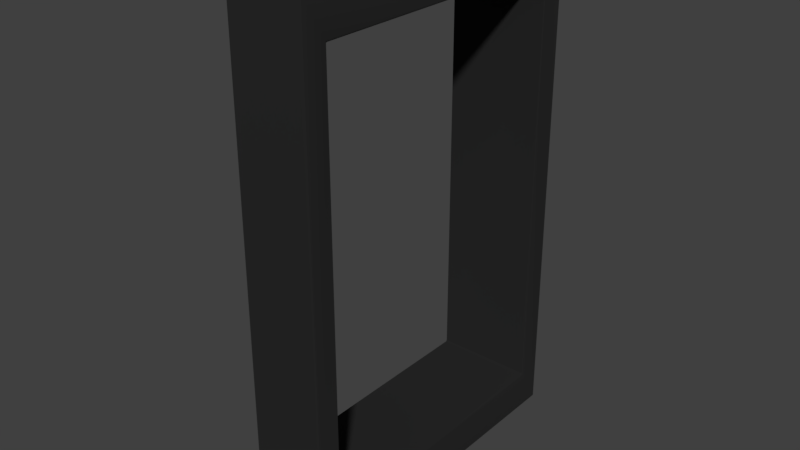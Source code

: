 # Source: Shutters_B.blend  (saved by Blender 2.79.1; exported with 4.5.12 LTS)
import bpy
from mathutils import Matrix  # noqa: F401  (used for matrix-valued properties, if any)

bpy.ops.wm.read_factory_settings(use_empty=True)
scene = bpy.context.scene
scene.name = 'Scene'

# ---- collections
col_collection_3 = bpy.data.collections.new('Collection 3'); scene.collection.children.link(col_collection_3)

# ---- materials (node trees are filled in below, after node groups)
mat_yellow_002 = bpy.data.materials.new('Yellow.002')
mat_yellow_002.alpha_threshold = 0.0
mat_yellow_002.use_transparent_shadow = False
mat_yellow_002.diffuse_color = (0.8, 0.7146, 0.2143, 1.0)
mat_yellow_002.roughness = 0.5
mat_window_002 = bpy.data.materials.new('Window.002')
mat_window_002.alpha_threshold = 0.0
mat_window_002.use_transparent_shadow = False
mat_window_002.roughness = 0.5
mat_black_002 = bpy.data.materials.new('Black.002')
mat_black_002.alpha_threshold = 0.0
mat_black_002.use_transparent_shadow = False
mat_black_002.roughness = 0.5

# ---- node groups
ng_auto_smooth = bpy.data.node_groups.new('Auto Smooth', 'GeometryNodeTree')
_s = ng_auto_smooth.interface.new_socket(name='Geometry', in_out='OUTPUT', socket_type='NodeSocketGeometry')
_s = ng_auto_smooth.interface.new_socket(name='Geometry', in_out='INPUT', socket_type='NodeSocketGeometry')
_s = ng_auto_smooth.interface.new_socket(name='Angle', in_out='INPUT', socket_type='NodeSocketFloat')
_s.subtype = 'ANGLE'
_s.min_value = 0.0
_s.max_value = 3.142
ng_auto_smooth.is_modifier = True
_N = ng_auto_smooth.nodes; _L = ng_auto_smooth.links
n0 = _N.new('NodeGroupOutput'); n0.name = 'Group Output'; n0.location = (480, -100)
n1 = _N.new('NodeGroupInput'); n1.name = 'Group Input'; n1.location = (-420, -300)
n2 = _N.new('NodeGroupInput'); n2.name = 'Group Input.001'; n2.location = (-60, -100)
n3 = _N.new('GeometryNodeSetShadeSmooth'); n3.name = 'Set Shade Smooth'; n3.location = (120, -100)
n3.domain = 'EDGE'
n4 = _N.new('GeometryNodeSetShadeSmooth'); n4.name = 'Set Shade Smooth.001'; n4.location = (300, -100)
n5 = _N.new('GeometryNodeInputMeshEdgeAngle'); n5.name = 'Edge Angle'; n5.location = (-420, -220)
n6 = _N.new('GeometryNodeInputEdgeSmooth'); n6.name = 'Is Edge Smooth'; n6.location = (-60, -160)
n7 = _N.new('GeometryNodeInputShadeSmooth'); n7.name = 'Is Face Smooth'; n7.location = (-240, -340)
n8 = _N.new('FunctionNodeBooleanMath'); n8.name = 'Boolean Math'; n8.location = (-60, -220)
n9 = _N.new('FunctionNodeCompare'); n9.name = 'Compare'; n9.location = (-240, -180)
n9.operation = 'LESS_EQUAL'
_L.new(n5.outputs[0], n9.inputs[0])
_L.new(n4.outputs[0], n0.inputs[0])
_L.new(n1.outputs[1], n9.inputs[1])
_L.new(n9.outputs[0], n8.inputs[0])
_L.new(n7.outputs[0], n8.inputs[1])
_L.new(n2.outputs[0], n3.inputs[0])
_L.new(n6.outputs[0], n3.inputs[1])
_L.new(n3.outputs[0], n4.inputs[0])
_L.new(n8.outputs[0], n3.inputs[2])
n0.is_active_output = True

# ---- material node trees
mat_yellow_002.use_nodes = True; mat_yellow_002.node_tree.nodes.clear()
_N = mat_yellow_002.node_tree.nodes; _L = mat_yellow_002.node_tree.links
n0 = _N.new('ShaderNodeOutputMaterial'); n0.name = 'Material Output'; n0.location = (300, 300)
n1 = _N.new('ShaderNodeBsdfPrincipled'); n1.name = 'Principled BSDF'; n1.location = (10, 300)
n1.width = 150
n1.subsurface_method = 'BURLEY'
n1.inputs[0].default_value = (0.8, 0.7146, 0.2143, 1.0)
n1.inputs[2].default_value = 0.0
n1.inputs[3].default_value = 1.45
n1.inputs[9].default_value = (1.0, 1.0, 1.0)
n1.inputs[13].default_value = 0.0
_L.new(n1.outputs[0], n0.inputs[0])
n0.is_active_output = True
mat_window_002.use_nodes = True; mat_window_002.node_tree.nodes.clear()
_N = mat_window_002.node_tree.nodes; _L = mat_window_002.node_tree.links
n0 = _N.new('ShaderNodeOutputMaterial'); n0.name = 'Material Output'; n0.location = (300, 300)
n1 = _N.new('ShaderNodeBsdfPrincipled'); n1.name = 'Principled BSDF'; n1.location = (10, 300)
n1.width = 150
n1.subsurface_method = 'BURLEY'
n1.inputs[0].default_value = (0.376, 0.5809, 0.8, 1.0)
n1.inputs[1].default_value = 1.0
n1.inputs[2].default_value = 0.15
n1.inputs[3].default_value = 1.45
n1.inputs[9].default_value = (1.0, 1.0, 1.0)
_L.new(n1.outputs[0], n0.inputs[0])
n0.is_active_output = True
mat_black_002.use_nodes = True; mat_black_002.node_tree.nodes.clear()
_N = mat_black_002.node_tree.nodes; _L = mat_black_002.node_tree.links
n0 = _N.new('ShaderNodeOutputMaterial'); n0.name = 'Material Output'; n0.location = (300, 300)
n1 = _N.new('ShaderNodeBsdfPrincipled'); n1.name = 'Principled BSDF'; n1.location = (10, 300)
n1.width = 150
n1.subsurface_method = 'BURLEY'
n1.inputs[0].default_value = (0.008066, 0.008066, 0.008066, 1.0)
n1.inputs[2].default_value = 1.0
n1.inputs[3].default_value = 1.45
n1.inputs[9].default_value = (1.0, 1.0, 1.0)
_L.new(n1.outputs[0], n0.inputs[0])
n0.is_active_output = True

# ---- world
world_world = bpy.data.worlds.new('World'); scene.world = world_world
world_world.color = (0.05088, 0.05088, 0.05088)
world_world.use_sun_shadow = False
world_world.sun_shadow_jitter_overblur = 0.0
world_world.cycles.sampling_method = 'MANUAL'

# ---- meshes
me_shutters_b = bpy.data.meshes.new('Shutters_B')
me_shutters_b.from_pydata([(-0.1628, -0.7321, 1.135), (-0.1628, 0.7327, 1.135), (0.166, 0.6232, 0.9545), (-0.1628, 0.7326, -1.134), (-0.279, 0.6232, 0.9545), (-0.279, 0.6232, -0.9538), (-0.2807, -0.6238, -0.9538), (0.166, 0.7326, -1.134), (0.166, 0.6232, -0.9538), (0.166, 0.7327, 1.135), (0.166, -0.6226, 0.9545), (-0.1628, -0.7321, -1.134), (-0.279, -0.6226, 0.9545), (0.166, -0.7321, -1.134), (0.166, -0.6226, -0.9538), (0.166, -0.7321, 1.135)], [], [(2, 4, 5, 8), (7, 3, 1, 9), (4, 2, 10, 12), (2, 8, 7, 9), (12, 10, 14, 6), (13, 15, 0, 11), (10, 15, 13, 14), (15, 10, 2, 9), (8, 14, 13, 7), (6, 14, 8, 5), (11, 3, 7, 13), (0, 15, 9, 1)])
me_shutters_b.polygons.foreach_set('use_smooth', [True] * 12)
me_shutters_b.polygons.foreach_set('material_index', [2, 2, 2, 2, 2, 2, 2, 2, 2, 2, 2, 2])
_ca = me_shutters_b.color_attributes.new('Col', 'BYTE_COLOR', 'CORNER')
_ca.data.foreach_set('color', [1.0, 1.0, 1.0, 1.0, 1.0, 1.0, 1.0, 1.0, 1.0, 1.0, 1.0, 1.0, 1.0, 1.0, 1.0, 1.0, 1.0, 1.0, 1.0, 1.0, 1.0, 1.0, 1.0, 1.0, 1.0, 1.0, 1.0, 1.0, 1.0, 1.0, 1.0, 1.0, 1.0, 1.0, 1.0, 1.0, 1.0, 1.0, 1.0, 1.0, 1.0, 1.0, 1.0, 1.0, 1.0, 1.0, 1.0, 1.0, 1.0, 1.0, 1.0, 1.0, 1.0, 1.0, 1.0, 1.0, 1.0, 1.0, 1.0, 1.0, 1.0, 1.0, 1.0, 1.0, 1.0, 1.0, 1.0, 1.0, 1.0, 1.0, 1.0, 1.0, 1.0, 1.0, 1.0, 1.0, 1.0, 1.0, 1.0, 1.0, 1.0, 1.0, 1.0, 1.0, 1.0, 1.0, 1.0, 1.0, 1.0, 1.0, 1.0, 1.0, 1.0, 1.0, 1.0, 1.0, 1.0, 1.0, 1.0, 1.0, 1.0, 1.0, 1.0, 1.0, 1.0, 1.0, 1.0, 1.0, 1.0, 1.0, 1.0, 1.0, 1.0, 1.0, 1.0, 1.0, 1.0, 1.0, 1.0, 1.0, 1.0, 1.0, 1.0, 1.0, 1.0, 1.0, 1.0, 1.0, 1.0, 1.0, 1.0, 1.0, 1.0, 1.0, 1.0, 1.0, 1.0, 1.0, 1.0, 1.0, 1.0, 1.0, 1.0, 1.0, 1.0, 1.0, 1.0, 1.0, 1.0, 1.0, 1.0, 1.0, 1.0, 1.0, 1.0, 1.0, 1.0, 1.0, 1.0, 1.0, 1.0, 1.0, 1.0, 1.0, 1.0, 1.0, 1.0, 1.0, 1.0, 1.0, 1.0, 1.0, 1.0, 1.0, 1.0, 1.0, 1.0, 1.0, 1.0, 1.0, 1.0, 1.0, 1.0, 1.0, 1.0, 1.0, 1.0, 1.0, 1.0, 1.0, 1.0, 1.0])
me_shutters_b.materials.append(mat_yellow_002)
me_shutters_b.materials.append(mat_window_002)
me_shutters_b.materials.append(mat_black_002)
me_shutters_b.use_remesh_preserve_volume = False
me_shutters_b.use_remesh_preserve_attributes = False
me_shutters_b.use_mirror_vertex_groups = False
me_shutters_b.update()

# ---- objects
ob_shutters_b = bpy.data.objects.new('Shutters_B', me_shutters_b)

# ---- transforms, parenting, visibility, modifiers, constraints
ob_shutters_b.location = (0.0, 0.0, 0.0)
ob_shutters_b.lineart.crease_threshold = 0.0
_m = ob_shutters_b.modifiers.new('Bevel', 'BEVEL')
_m.width = 0.0084
_m.width_pct = 0.0084
_m.segments = 3
_m.spread = 0.0
_m = ob_shutters_b.modifiers.new('Auto Smooth', 'NODES')
_m.node_group = ng_auto_smooth
_gi = [s.identifier for s in ng_auto_smooth.interface.items_tree if s.item_type == 'SOCKET' and s.in_out == 'INPUT']
_m[_gi[1]] = 0.5236  # Angle

# ---- collection membership
col_collection_3.objects.link(ob_shutters_b)

# ---- scene / render settings (as saved in the file)
scene.frame_start = 0; scene.frame_end = 250; scene.frame_set(0)
scene.render.engine = 'BLENDER_EEVEE_NEXT'
scene.render.resolution_percentage = 50
scene.render.dither_intensity = 0.0
scene.cycles.use_denoising = False
scene.cycles.samples = 128
scene.cycles.sampling_pattern = 'TABULATED_SOBOL'
scene.cycles.use_adaptive_sampling = False
scene.cycles.use_light_tree = False
scene.view_settings.view_transform = 'Standard'
bpy.context.view_layer.update()

# ---- added for rendering (the .blend has no active camera and no usable light): camera, sun
cam_auto = bpy.data.cameras.new('AutoCamera')
cam_auto.lens = 50.0
cam_auto.sensor_width = 36.0
cam_auto.clip_end = 1000.0
ob_auto_camera = bpy.data.objects.new('AutoCamera', cam_auto)
scene.collection.objects.link(ob_auto_camera)
ob_auto_camera.location = (2.4749, -3.03837, 2.02611)
ob_auto_camera.rotation_euler = (1.09748, -7.21219e-08, 0.694738)
scene.camera = ob_auto_camera
light_auto_sun = bpy.data.lights.new('AutoSun', 'SUN')
light_auto_sun.energy = 3.0
light_auto_sun.angle = 0.0523599
ob_auto_sun = bpy.data.objects.new('AutoSun', light_auto_sun)
scene.collection.objects.link(ob_auto_sun)
ob_auto_sun.rotation_euler = (0.872665, 0.174533, 0.523599)
bpy.context.view_layer.update()
